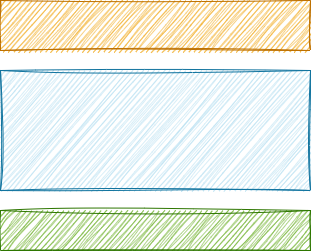

The diagram above was exported from draw.io. Its source (the exported page's mxGraphModel, read from the mxfile embedded in the PNG):
<mxGraphModel dx="716" dy="474" grid="1" gridSize="10" guides="1" tooltips="1" connect="1" arrows="1" fold="1" page="1" pageScale="1" pageWidth="827" pageHeight="1169" math="0" shadow="0">
  <root>
    <mxCell id="0" />
    <mxCell id="1" parent="0" />
    <mxCell id="2" value="" style="rounded=0;whiteSpace=wrap;html=1;sketch=1;hachureGap=4;jiggle=2;curveFitting=1;fontFamily=Architects Daughter;fontSource=https%3A%2F%2Ffonts.googleapis.com%2Fcss%3Ffamily%3DArchitects%2BDaughter;fontSize=20;fillColor=#f0a30a;fontColor=#000000;strokeColor=#BD7000;" vertex="1" parent="1">
      <mxGeometry x="210" y="150" width="310" height="50" as="geometry" />
    </mxCell>
    <mxCell id="3" value="" style="rounded=0;whiteSpace=wrap;html=1;sketch=1;hachureGap=4;jiggle=2;curveFitting=1;fontFamily=Architects Daughter;fontSource=https%3A%2F%2Ffonts.googleapis.com%2Fcss%3Ffamily%3DArchitects%2BDaughter;fontSize=20;fillColor=#b1ddf0;strokeColor=#10739e;" vertex="1" parent="1">
      <mxGeometry x="210" y="220" width="310" height="120" as="geometry" />
    </mxCell>
    <mxCell id="4" value="" style="rounded=0;whiteSpace=wrap;html=1;sketch=1;hachureGap=4;jiggle=2;curveFitting=1;fontFamily=Architects Daughter;fontSource=https%3A%2F%2Ffonts.googleapis.com%2Fcss%3Ffamily%3DArchitects%2BDaughter;fontSize=20;fillColor=#60a917;strokeColor=#2D7600;fontColor=#ffffff;" vertex="1" parent="1">
      <mxGeometry x="210" y="360" width="310" height="40" as="geometry" />
    </mxCell>
  </root>
</mxGraphModel>